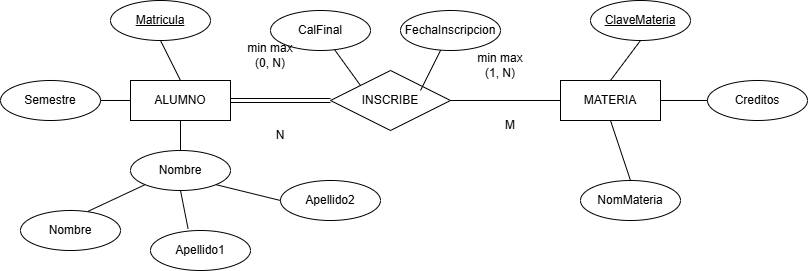

The diagram above was exported from draw.io. Its source (the exported page's mxGraphModel, read from the mxfile embedded in the PNG):
<mxGraphModel dx="816" dy="679" grid="1" gridSize="10" guides="1" tooltips="1" connect="1" arrows="1" fold="1" page="1" pageScale="1" pageWidth="827" pageHeight="1169" math="0" shadow="0">
  <root>
    <mxCell id="0" />
    <mxCell id="1" parent="0" />
    <mxCell id="Uyb5BlUWa6gFpSxPRAx9-1" parent="1" style="whiteSpace=wrap;html=1;align=center;" value="MATERIA" vertex="1">
      <mxGeometry height="40" width="100" x="580" y="250" as="geometry" />
    </mxCell>
    <mxCell id="FkjC0o7PphMnVzzpWXON-15" edge="1" parent="1" source="Uyb5BlUWa6gFpSxPRAx9-2" style="edgeStyle=none;shape=link;rounded=0;orthogonalLoop=1;jettySize=auto;html=1;" target="Uyb5BlUWa6gFpSxPRAx9-3" value="">
      <mxGeometry relative="1" as="geometry" />
    </mxCell>
    <mxCell id="Uyb5BlUWa6gFpSxPRAx9-2" parent="1" style="whiteSpace=wrap;html=1;align=center;" value="ALUMNO" vertex="1">
      <mxGeometry height="40" width="100" x="150" y="250" as="geometry" />
    </mxCell>
    <mxCell id="Uyb5BlUWa6gFpSxPRAx9-3" parent="1" style="shape=rhombus;perimeter=rhombusPerimeter;whiteSpace=wrap;html=1;align=center;" value="INSCRIBE" vertex="1">
      <mxGeometry height="60" width="120" x="350" y="240" as="geometry" />
    </mxCell>
    <mxCell id="Uyb5BlUWa6gFpSxPRAx9-4" parent="1" style="ellipse;whiteSpace=wrap;html=1;align=center;fontStyle=4;" value="Matricula" vertex="1">
      <mxGeometry height="40" width="100" x="130" y="170" as="geometry" />
    </mxCell>
    <mxCell id="Uyb5BlUWa6gFpSxPRAx9-5" parent="1" style="ellipse;whiteSpace=wrap;html=1;align=center;fontStyle=4;" value="ClaveMateria" vertex="1">
      <mxGeometry height="40" width="100" x="610" y="170" as="geometry" />
    </mxCell>
    <mxCell id="Uyb5BlUWa6gFpSxPRAx9-6" parent="1" style="ellipse;whiteSpace=wrap;html=1;align=center;" value="Semestre" vertex="1">
      <mxGeometry height="40" width="100" x="20" y="250" as="geometry" />
    </mxCell>
    <mxCell id="Uyb5BlUWa6gFpSxPRAx9-7" parent="1" style="ellipse;whiteSpace=wrap;html=1;align=center;" value="Nombre" vertex="1">
      <mxGeometry height="40" width="100" x="150" y="320" as="geometry" />
    </mxCell>
    <mxCell id="Uyb5BlUWa6gFpSxPRAx9-9" parent="1" style="ellipse;whiteSpace=wrap;html=1;align=center;" value="NomMateria" vertex="1">
      <mxGeometry height="40" width="100" x="600" y="350" as="geometry" />
    </mxCell>
    <mxCell id="Uyb5BlUWa6gFpSxPRAx9-10" parent="1" style="ellipse;whiteSpace=wrap;html=1;align=center;" value="Creditos" vertex="1">
      <mxGeometry height="40" width="100" x="727" y="250" as="geometry" />
    </mxCell>
    <mxCell id="Uyb5BlUWa6gFpSxPRAx9-11" parent="1" style="ellipse;whiteSpace=wrap;html=1;align=center;" value="Apellido2" vertex="1">
      <mxGeometry height="40" width="100" x="300" y="350" as="geometry" />
    </mxCell>
    <mxCell id="Uyb5BlUWa6gFpSxPRAx9-12" parent="1" style="ellipse;whiteSpace=wrap;html=1;align=center;" value="Apellido1" vertex="1">
      <mxGeometry height="40" width="100" x="170" y="400" as="geometry" />
    </mxCell>
    <mxCell id="Uyb5BlUWa6gFpSxPRAx9-13" parent="1" style="ellipse;whiteSpace=wrap;html=1;align=center;" value="Nombre" vertex="1">
      <mxGeometry height="40" width="100" x="40" y="380" as="geometry" />
    </mxCell>
    <mxCell id="Uyb5BlUWa6gFpSxPRAx9-16" edge="1" parent="1" source="Uyb5BlUWa6gFpSxPRAx9-2" style="endArrow=none;html=1;rounded=0;exitX=0;exitY=0.5;exitDx=0;exitDy=0;entryX=1;entryY=0.5;entryDx=0;entryDy=0;" target="Uyb5BlUWa6gFpSxPRAx9-6" value="">
      <mxGeometry relative="1" as="geometry">
        <mxPoint x="330" y="270" as="sourcePoint" />
        <mxPoint x="490" y="270" as="targetPoint" />
      </mxGeometry>
    </mxCell>
    <mxCell id="FkjC0o7PphMnVzzpWXON-1" parent="1" style="ellipse;whiteSpace=wrap;html=1;align=center;" value="FechaInscripcion" vertex="1">
      <mxGeometry height="40" width="100" x="420" y="180" as="geometry" />
    </mxCell>
    <mxCell id="FkjC0o7PphMnVzzpWXON-2" parent="1" style="ellipse;whiteSpace=wrap;html=1;align=center;" value="CalFinal" vertex="1">
      <mxGeometry height="40" width="100" x="290" y="180" as="geometry" />
    </mxCell>
    <mxCell id="FkjC0o7PphMnVzzpWXON-3" edge="1" parent="1" source="Uyb5BlUWa6gFpSxPRAx9-7" style="endArrow=none;html=1;rounded=0;entryX=0.5;entryY=1;entryDx=0;entryDy=0;exitX=0.5;exitY=0;exitDx=0;exitDy=0;" target="Uyb5BlUWa6gFpSxPRAx9-2" value="">
      <mxGeometry height="50" relative="1" width="50" as="geometry">
        <mxPoint x="390" y="350" as="sourcePoint" />
        <mxPoint x="440" y="300" as="targetPoint" />
      </mxGeometry>
    </mxCell>
    <mxCell id="FkjC0o7PphMnVzzpWXON-4" edge="1" parent="1" source="Uyb5BlUWa6gFpSxPRAx9-11" style="endArrow=none;html=1;rounded=0;entryX=1;entryY=1;entryDx=0;entryDy=0;exitX=0;exitY=0.5;exitDx=0;exitDy=0;" target="Uyb5BlUWa6gFpSxPRAx9-7" value="">
      <mxGeometry height="50" relative="1" width="50" as="geometry">
        <mxPoint x="390" y="350" as="sourcePoint" />
        <mxPoint x="440" y="300" as="targetPoint" />
      </mxGeometry>
    </mxCell>
    <mxCell id="FkjC0o7PphMnVzzpWXON-5" edge="1" parent="1" source="Uyb5BlUWa6gFpSxPRAx9-12" style="endArrow=none;html=1;rounded=0;entryX=0.5;entryY=1;entryDx=0;entryDy=0;exitX=0.376;exitY=-0.04;exitDx=0;exitDy=0;exitPerimeter=0;" target="Uyb5BlUWa6gFpSxPRAx9-7" value="">
      <mxGeometry height="50" relative="1" width="50" as="geometry">
        <mxPoint x="390" y="350" as="sourcePoint" />
        <mxPoint x="440" y="300" as="targetPoint" />
      </mxGeometry>
    </mxCell>
    <mxCell id="FkjC0o7PphMnVzzpWXON-6" edge="1" parent="1" source="Uyb5BlUWa6gFpSxPRAx9-13" style="endArrow=none;html=1;rounded=0;entryX=0;entryY=1;entryDx=0;entryDy=0;exitX=0.676;exitY=0.02;exitDx=0;exitDy=0;exitPerimeter=0;" target="Uyb5BlUWa6gFpSxPRAx9-7" value="">
      <mxGeometry height="50" relative="1" width="50" as="geometry">
        <mxPoint x="390" y="350" as="sourcePoint" />
        <mxPoint x="440" y="300" as="targetPoint" />
      </mxGeometry>
    </mxCell>
    <mxCell id="FkjC0o7PphMnVzzpWXON-7" edge="1" parent="1" source="Uyb5BlUWa6gFpSxPRAx9-2" style="endArrow=none;html=1;rounded=0;entryX=0.5;entryY=1;entryDx=0;entryDy=0;exitX=0.5;exitY=0;exitDx=0;exitDy=0;" target="Uyb5BlUWa6gFpSxPRAx9-4" value="">
      <mxGeometry height="50" relative="1" width="50" as="geometry">
        <mxPoint x="390" y="350" as="sourcePoint" />
        <mxPoint x="440" y="300" as="targetPoint" />
      </mxGeometry>
    </mxCell>
    <mxCell id="FkjC0o7PphMnVzzpWXON-8" edge="1" parent="1" source="Uyb5BlUWa6gFpSxPRAx9-3" style="endArrow=none;html=1;rounded=0;exitX=0;exitY=0;exitDx=0;exitDy=0;" target="FkjC0o7PphMnVzzpWXON-2" value="">
      <mxGeometry height="50" relative="1" width="50" as="geometry">
        <mxPoint x="390" y="350" as="sourcePoint" />
        <mxPoint x="440" y="300" as="targetPoint" />
      </mxGeometry>
    </mxCell>
    <mxCell id="FkjC0o7PphMnVzzpWXON-9" edge="1" parent="1" style="endArrow=none;html=1;rounded=0;" target="FkjC0o7PphMnVzzpWXON-1" value="">
      <mxGeometry height="50" relative="1" width="50" as="geometry">
        <mxPoint x="440" y="260" as="sourcePoint" />
        <mxPoint x="440" y="300" as="targetPoint" />
      </mxGeometry>
    </mxCell>
    <mxCell id="FkjC0o7PphMnVzzpWXON-10" edge="1" parent="1" source="Uyb5BlUWa6gFpSxPRAx9-3" style="endArrow=none;html=1;rounded=0;entryX=0;entryY=0.5;entryDx=0;entryDy=0;exitX=1;exitY=0.5;exitDx=0;exitDy=0;" target="Uyb5BlUWa6gFpSxPRAx9-1" value="">
      <mxGeometry height="50" relative="1" width="50" as="geometry">
        <mxPoint x="390" y="350" as="sourcePoint" />
        <mxPoint x="440" y="300" as="targetPoint" />
      </mxGeometry>
    </mxCell>
    <mxCell id="FkjC0o7PphMnVzzpWXON-16" edge="1" parent="1" source="Uyb5BlUWa6gFpSxPRAx9-9" style="endArrow=none;html=1;rounded=0;entryX=0.5;entryY=1;entryDx=0;entryDy=0;exitX=0.5;exitY=0;exitDx=0;exitDy=0;" target="Uyb5BlUWa6gFpSxPRAx9-1" value="">
      <mxGeometry height="50" relative="1" width="50" as="geometry">
        <mxPoint x="390" y="350" as="sourcePoint" />
        <mxPoint x="440" y="300" as="targetPoint" />
      </mxGeometry>
    </mxCell>
    <mxCell id="FkjC0o7PphMnVzzpWXON-17" edge="1" parent="1" source="Uyb5BlUWa6gFpSxPRAx9-1" style="endArrow=none;html=1;rounded=0;entryX=0.5;entryY=1;entryDx=0;entryDy=0;exitX=0.5;exitY=0;exitDx=0;exitDy=0;" target="Uyb5BlUWa6gFpSxPRAx9-5" value="">
      <mxGeometry height="50" relative="1" width="50" as="geometry">
        <mxPoint x="390" y="350" as="sourcePoint" />
        <mxPoint x="440" y="300" as="targetPoint" />
      </mxGeometry>
    </mxCell>
    <mxCell id="FkjC0o7PphMnVzzpWXON-18" edge="1" parent="1" source="Uyb5BlUWa6gFpSxPRAx9-1" style="endArrow=none;html=1;rounded=0;entryX=0;entryY=0.5;entryDx=0;entryDy=0;exitX=1;exitY=0.5;exitDx=0;exitDy=0;" target="Uyb5BlUWa6gFpSxPRAx9-10" value="">
      <mxGeometry height="50" relative="1" width="50" as="geometry">
        <mxPoint x="390" y="350" as="sourcePoint" />
        <mxPoint x="440" y="300" as="targetPoint" />
      </mxGeometry>
    </mxCell>
    <mxCell id="FkjC0o7PphMnVzzpWXON-19" parent="1" style="text;html=1;whiteSpace=wrap;strokeColor=none;fillColor=none;align=center;verticalAlign=middle;rounded=0;" value="N" vertex="1">
      <mxGeometry height="30" width="60" x="270" y="290" as="geometry" />
    </mxCell>
    <mxCell id="FkjC0o7PphMnVzzpWXON-20" parent="1" style="text;html=1;whiteSpace=wrap;strokeColor=none;fillColor=none;align=center;verticalAlign=middle;rounded=0;" value="M" vertex="1">
      <mxGeometry height="30" width="60" x="500" y="280" as="geometry" />
    </mxCell>
    <mxCell id="FkjC0o7PphMnVzzpWXON-21" parent="1" style="text;html=1;whiteSpace=wrap;strokeColor=none;fillColor=none;align=center;verticalAlign=middle;rounded=0;" value="min max&lt;div&gt;(1, N)&lt;/div&gt;" vertex="1">
      <mxGeometry height="30" width="60" x="490" y="220" as="geometry" />
    </mxCell>
    <mxCell id="FkjC0o7PphMnVzzpWXON-22" parent="1" style="text;html=1;whiteSpace=wrap;strokeColor=none;fillColor=none;align=center;verticalAlign=middle;rounded=0;" value="min max&lt;div&gt;(0, N)&lt;/div&gt;" vertex="1">
      <mxGeometry height="30" width="60" x="260" y="210" as="geometry" />
    </mxCell>
  </root>
</mxGraphModel>